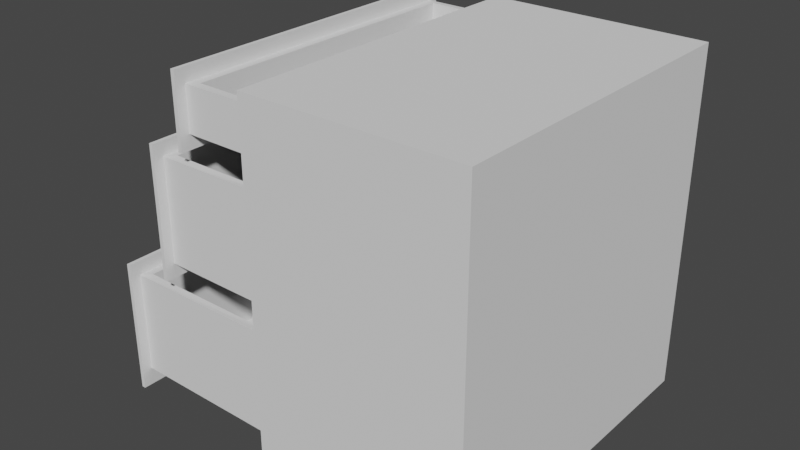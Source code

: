 # Source: Drawers.blend  (saved by Blender 2.90.8; exported with 4.5.12 LTS)
import bpy
from mathutils import Matrix  # noqa: F401  (used for matrix-valued properties, if any)

bpy.ops.wm.read_factory_settings(use_empty=True)
scene = bpy.context.scene
scene.name = 'Scene'

# ---- collections
col_collection = bpy.data.collections.new('Collection'); scene.collection.children.link(col_collection)

# ---- world
world_world = bpy.data.worlds.new('World'); scene.world = world_world
world_world.use_nodes = True; world_world.node_tree.nodes.clear()
_N = world_world.node_tree.nodes; _L = world_world.node_tree.links
n0 = _N.new('ShaderNodeOutputWorld'); n0.name = 'World Output'; n0.location = (300, 300)
n1 = _N.new('ShaderNodeBackground'); n1.name = 'Background'; n1.location = (10, 300)
n1.inputs[0].default_value = (0.05088, 0.05088, 0.05088, 1.0)
_L.new(n1.outputs[0], n0.inputs[0])
n0.is_active_output = True
world_world.color = (0.05088, 0.05088, 0.05088)
world_world.use_sun_shadow = False
world_world.sun_shadow_jitter_overblur = 0.0

# ---- meshes
me_bottom_drawer_002 = bpy.data.meshes.new('Bottom_Drawer.002')
me_bottom_drawer_002.from_pydata([(-0.207, -0.4165, -0.1758), (-0.207, 0.4165, -0.1758), (-0.207, -0.4165, 0.1642), (-0.207, 0.4165, 0.1642), (-0.197, -0.3916, -0.1304), (-0.197, 0.3916, -0.1304), (-0.1721, -0.3732, 0.1314), (-0.1721, 0.3732, 0.1314), (-0.197, 0.4165, -0.1758), (-0.197, -0.4165, -0.1758), (-0.197, 0.4165, 0.1642), (-0.197, -0.4165, 0.1642), (0.3457, 0.3916, -0.133), (0.3457, -0.3916, -0.133), (0.3207, 0.3732, 0.1314), (0.3207, -0.3732, 0.1314), (-0.197, -0.3916, 0.1288), (-0.197, 0.3916, 0.1288), (0.3457, -0.3916, 0.1314), (0.3457, 0.3916, 0.1314), (-0.1721, -0.3732, -0.1282), (-0.1721, 0.3732, -0.1282), (0.3207, 0.3732, -0.1282), (0.3207, -0.3732, -0.1282), (-0.2351, -0.05391, 0.07118), (-0.2351, -0.05391, 0.09604), (-0.2351, 0.06214, 0.07118), (-0.2351, 0.06214, 0.09604), (-0.2053, -0.05391, 0.07118), (-0.2053, -0.05391, 0.09604), (-0.2053, 0.06214, 0.07118), (-0.2053, 0.06214, 0.09604), (-0.2301, -0.04977, 0.07118), (-0.2301, -0.04977, 0.09604), (-0.2301, 0.058, 0.07118), (-0.2301, 0.058, 0.09604), (-0.2053, -0.04977, 0.07118), (-0.2053, -0.04977, 0.09604), (-0.2053, 0.058, 0.07118), (-0.2053, 0.058, 0.09604)], [], [(0, 2, 3, 1), (16, 4, 13, 18), (0, 1, 8, 9), (1, 3, 10, 8), (2, 0, 9, 11), (3, 2, 11, 10), (5, 4, 9, 8), (17, 5, 8, 10), (4, 16, 11, 9), (16, 17, 10, 11), (13, 12, 19, 18), (4, 5, 12, 13), (5, 17, 19, 12), (6, 7, 17, 16), (14, 15, 18, 19), (15, 6, 16, 18), (7, 14, 19, 17), (6, 15, 23, 20), (7, 6, 20, 21), (14, 7, 21, 22), (15, 14, 22, 23), (21, 20, 23, 22), (24, 25, 27, 26), (26, 27, 31, 30), (28, 29, 25, 24), (32, 34, 35, 33), (34, 38, 39, 35), (36, 32, 33, 37), (24, 26, 34, 32), (27, 25, 33, 35), (26, 30, 38, 34), (31, 27, 35, 39), (28, 24, 32, 36), (25, 29, 37, 33)])
_uv = me_bottom_drawer_002.uv_layers.new(name='UVMap')
_uv.uv.foreach_set('vector', [0.2892, 0.9917, 0.2892, 0.9095, 0.4907, 0.9095, 0.4907, 0.9917, 0.6969, 0.4291, 0.6343, 0.4291, 0.6337, 0.2978, 0.6975, 0.2978, 0.4908, 0.9094, 0.2892, 0.9094, 0.2892, 0.907, 0.4908, 0.907, 0.2865, 0.9917, 0.2865, 0.9094, 0.2889, 0.9094, 0.2889, 0.9917, 0.4935, 0.9094, 0.4935, 0.9917, 0.4911, 0.9917, 0.4911, 0.9094, 0.4907, 0.9943, 0.2892, 0.9943, 0.2892, 0.9919, 0.4907, 0.9919, 0.7906, 0.9724, 0.9801, 0.9724, 0.9862, 0.9834, 0.7846, 0.9834, 0.7906, 0.9098, 0.7906, 0.9724, 0.7846, 0.9834, 0.7846, 0.9012, 0.9801, 0.9724, 0.9801, 0.9098, 0.9862, 0.9012, 0.9862, 0.9834, 0.9801, 0.9098, 0.7906, 0.9098, 0.7846, 0.9012, 0.9862, 0.9012, 0.7852, 0.8306, 0.9747, 0.8306, 0.9747, 0.8944, 0.7852, 0.8944, 0.0314, 0.3387, 0.0314, 0.1492, 0.1625, 0.1492, 0.1625, 0.3387, 0.6325, 0.4343, 0.6951, 0.4343, 0.6957, 0.5656, 0.6319, 0.5656, 0.7668, 0.8498, 0.5859, 0.8498, 0.5814, 0.8438, 0.7713, 0.8438, 0.5859, 0.969, 0.7668, 0.969, 0.7713, 0.9751, 0.5814, 0.9751, 0.7668, 0.969, 0.7668, 0.8498, 0.7713, 0.8438, 0.7713, 0.9751, 0.5859, 0.8498, 0.5859, 0.969, 0.5814, 0.9751, 0.5814, 0.8438, 0.309, 0.7873, 0.309, 0.9065, 0.2463, 0.9065, 0.2463, 0.7873, 0.9223, 0.674, 0.7416, 0.674, 0.7416, 0.6113, 0.9223, 0.6113, 0.553, 0.787, 0.553, 0.9062, 0.4903, 0.9062, 0.4903, 0.787, 0.49, 0.7868, 0.3094, 0.7868, 0.3094, 0.7241, 0.49, 0.7241, 0.3092, 0.7872, 0.4899, 0.7872, 0.4899, 0.9062, 0.3092, 0.9062, 0.8383, 0.933, 0.8383, 0.939, 0.8103, 0.939, 0.8103, 0.933, 0.838, 0.946, 0.838, 0.94, 0.8452, 0.94, 0.8452, 0.946, 0.8038, 0.9462, 0.8038, 0.9402, 0.811, 0.9402, 0.811, 0.9462, 0.8373, 0.9462, 0.8113, 0.9462, 0.8113, 0.9402, 0.8373, 0.9402, 0.8392, 0.933, 0.8452, 0.933, 0.8452, 0.939, 0.8392, 0.939, 0.8038, 0.9331, 0.8098, 0.9331, 0.8098, 0.9392, 0.8038, 0.9392, 0.8383, 0.933, 0.8103, 0.933, 0.8113, 0.9318, 0.8373, 0.9318, 0.8103, 0.939, 0.8383, 0.939, 0.8373, 0.9402, 0.8113, 0.9402, 0.838, 0.946, 0.8452, 0.946, 0.8452, 0.947, 0.8392, 0.947, 0.8452, 0.94, 0.838, 0.94, 0.8392, 0.939, 0.8452, 0.939, 0.8038, 0.9462, 0.811, 0.9462, 0.8098, 0.9472, 0.8038, 0.9472, 0.811, 0.9402, 0.8038, 0.9402, 0.8038, 0.9392, 0.8098, 0.9392])
me_bottom_drawer_002.materials.append(None)
me_bottom_drawer_002.use_remesh_fix_poles = True
me_bottom_drawer_002.use_remesh_preserve_attributes = False
me_bottom_drawer_002.use_mirror_vertex_groups = False
me_bottom_drawer_002.update()
me_middle_drawer_002 = bpy.data.meshes.new('Middle_Drawer.002')
me_middle_drawer_002.from_pydata([(-0.207, -0.4165, -0.1665), (-0.207, -0.4165, 0.1635), (-0.207, 0.4165, 0.1635), (-0.207, 0.4165, -0.1665), (-0.197, -0.3916, -0.1312), (-0.1721, -0.3732, 0.1307), (-0.1721, 0.3732, 0.1307), (-0.197, 0.3916, -0.1312), (-0.197, -0.4165, -0.1665), (-0.197, -0.4165, 0.1635), (-0.197, 0.4165, 0.1635), (-0.197, 0.4165, -0.1665), (0.3457, -0.3916, -0.1337), (0.3207, -0.3732, 0.1307), (0.3207, 0.3732, 0.1307), (0.3457, 0.3916, -0.1337), (-0.197, -0.3916, 0.1281), (-0.197, 0.3916, 0.1281), (0.3457, -0.3916, 0.1307), (0.3457, 0.3916, 0.1307), (-0.1721, -0.3732, -0.1246), (-0.1721, 0.3732, -0.1246), (0.3207, -0.3732, -0.1246), (0.3207, 0.3732, -0.1246), (-0.2359, -0.05391, 0.05611), (-0.2359, -0.05391, 0.08097), (-0.2359, 0.06214, 0.05611), (-0.2359, 0.06214, 0.08097), (-0.2061, -0.05391, 0.05611), (-0.2061, -0.05391, 0.08097), (-0.2061, 0.06214, 0.05611), (-0.2061, 0.06214, 0.08097), (-0.2309, -0.04977, 0.05611), (-0.2309, -0.04977, 0.08097), (-0.2309, 0.058, 0.05611), (-0.2309, 0.058, 0.08097), (-0.2061, -0.04977, 0.05611), (-0.2061, -0.04977, 0.08097), (-0.2061, 0.058, 0.05611), (-0.2061, 0.058, 0.08097)], [], [(0, 1, 2, 3), (1, 0, 8, 9), (3, 2, 10, 11), (0, 3, 11, 8), (2, 1, 9, 10), (4, 16, 9, 8), (17, 7, 11, 10), (7, 4, 8, 11), (16, 17, 10, 9), (12, 15, 19, 18), (7, 17, 19, 15), (4, 7, 15, 12), (16, 4, 12, 18), (5, 6, 17, 16), (14, 13, 18, 19), (13, 5, 16, 18), (6, 14, 19, 17), (5, 13, 22, 20), (6, 5, 20, 21), (14, 6, 21, 23), (13, 14, 23, 22), (21, 20, 22, 23), (24, 25, 27, 26), (26, 27, 31, 30), (28, 29, 25, 24), (32, 34, 35, 33), (34, 38, 39, 35), (36, 32, 33, 37), (24, 26, 34, 32), (27, 25, 33, 35), (26, 30, 38, 34), (31, 27, 35, 39), (28, 24, 32, 36), (25, 29, 37, 33)])
_uv = me_middle_drawer_002.uv_layers.new(name='UVMap')
_uv.uv.foreach_set('vector', [0.7335, 0.5026, 0.7335, 0.4228, 0.9351, 0.4228, 0.9351, 0.5026, 0.5332, 0.7826, 0.5332, 0.7027, 0.5357, 0.7027, 0.5357, 0.7826, 0.7348, 0.7027, 0.7348, 0.7826, 0.7324, 0.7826, 0.7324, 0.7027, 0.7347, 0.7024, 0.5331, 0.7024, 0.5331, 0.7, 0.7347, 0.7, 0.5332, 0.7826, 0.7348, 0.7826, 0.7348, 0.785, 0.5332, 0.785, 0.6561, 0.6899, 0.6561, 0.6273, 0.6621, 0.6187, 0.6621, 0.6985, 0.4665, 0.6273, 0.4665, 0.6899, 0.4605, 0.6985, 0.4605, 0.6187, 0.4665, 0.6899, 0.6561, 0.6899, 0.6621, 0.6985, 0.4605, 0.6985, 0.6561, 0.6273, 0.4665, 0.6273, 0.4605, 0.6187, 0.6621, 0.6187, 0.927, 0.8277, 0.7375, 0.8277, 0.7375, 0.7638, 0.927, 0.7638, 0.7331, 0.2921, 0.6704, 0.2921, 0.6698, 0.1608, 0.7337, 0.1608, 0.9233, 0.2921, 0.7337, 0.2921, 0.7337, 0.1609, 0.9233, 0.1609, 0.9867, 0.2923, 0.924, 0.2923, 0.9234, 0.1609, 0.9873, 0.1609, 0.9224, 0.5742, 0.7415, 0.5742, 0.737, 0.5681, 0.9268, 0.5681, 0.7415, 0.6934, 0.9224, 0.6934, 0.9268, 0.6995, 0.737, 0.6995, 0.9224, 0.6934, 0.9224, 0.5742, 0.9268, 0.5681, 0.9268, 0.6995, 0.7415, 0.5742, 0.7415, 0.6934, 0.737, 0.6995, 0.737, 0.5681, 0.9903, 0.5755, 0.9903, 0.6948, 0.9286, 0.6948, 0.9286, 0.5755, 0.7433, 0.5061, 0.9239, 0.5061, 0.9239, 0.5678, 0.7433, 0.5678, 0.6752, 0.6935, 0.6752, 0.5742, 0.7368, 0.5742, 0.7368, 0.6935, 0.9223, 0.7626, 0.7417, 0.7626, 0.7417, 0.701, 0.9223, 0.701, 0.7337, 0.2982, 0.9143, 0.2982, 0.9143, 0.4173, 0.7337, 0.4173, 0.663, 0.9046, 0.663, 0.8986, 0.691, 0.8986, 0.691, 0.9046, 0.6639, 0.8913, 0.6639, 0.8973, 0.6567, 0.8973, 0.6567, 0.8913, 0.6974, 0.8914, 0.6974, 0.8974, 0.6902, 0.8974, 0.6902, 0.8914, 0.664, 0.8914, 0.69, 0.8914, 0.69, 0.8974, 0.664, 0.8974, 0.6627, 0.9043, 0.6567, 0.9043, 0.6567, 0.8983, 0.6627, 0.8983, 0.6974, 0.9044, 0.6914, 0.9044, 0.6914, 0.8984, 0.6974, 0.8984, 0.663, 0.9046, 0.691, 0.9046, 0.69, 0.9058, 0.664, 0.9058, 0.691, 0.8986, 0.663, 0.8986, 0.664, 0.8974, 0.69, 0.8974, 0.6639, 0.8913, 0.6567, 0.8913, 0.6567, 0.8903, 0.6627, 0.8903, 0.6567, 0.8973, 0.6639, 0.8973, 0.6627, 0.8983, 0.6567, 0.8983, 0.6974, 0.8914, 0.6902, 0.8914, 0.6914, 0.8904, 0.6974, 0.8904, 0.6902, 0.8974, 0.6974, 0.8974, 0.6974, 0.8984, 0.6914, 0.8984])
me_middle_drawer_002.materials.append(None)
me_middle_drawer_002.use_remesh_fix_poles = True
me_middle_drawer_002.use_remesh_preserve_attributes = False
me_middle_drawer_002.use_mirror_vertex_groups = False
me_middle_drawer_002.update()
me_top_drawer_002 = bpy.data.meshes.new('Top_Drawer.002')
me_top_drawer_002.from_pydata([(-0.207, -0.4165, 0.08843), (-0.207, 0.4165, 0.08843), (-0.207, -0.4165, -0.09076), (-0.207, 0.4165, -0.09076), (-0.1721, -0.3732, 0.0541), (-0.1721, 0.3732, 0.0541), (-0.197, -0.3916, -0.05536), (-0.197, 0.3916, -0.05536), (-0.197, -0.4165, 0.08843), (-0.197, 0.4165, 0.08843), (-0.197, -0.4165, -0.09076), (-0.197, 0.4165, -0.09076), (0.3207, -0.3732, 0.0541), (0.3207, 0.3732, 0.0541), (0.3457, -0.3916, -0.05642), (0.3457, 0.3916, -0.05642), (-0.197, -0.3916, 0.05304), (-0.197, 0.3916, 0.05304), (0.3457, -0.3916, 0.0541), (0.3457, 0.3916, 0.0541), (-0.1721, -0.3732, -0.04945), (-0.1721, 0.3732, -0.04945), (0.3207, -0.3732, -0.04945), (0.3207, 0.3732, -0.04945), (-0.2359, -0.05391, 0.008515), (-0.2359, -0.05391, 0.03337), (-0.2359, 0.06214, 0.008515), (-0.2359, 0.06214, 0.03337), (-0.2061, -0.05391, 0.008515), (-0.2061, -0.05391, 0.03337), (-0.2061, 0.06214, 0.008515), (-0.2061, 0.06214, 0.03337), (-0.2309, -0.04977, 0.008515), (-0.2309, -0.04977, 0.03337), (-0.2309, 0.058, 0.008515), (-0.2309, 0.058, 0.03337), (-0.2061, -0.04977, 0.008515), (-0.2061, -0.04977, 0.03337), (-0.2061, 0.058, 0.008515), (-0.2061, 0.058, 0.03337)], [], [(2, 0, 1, 3), (7, 17, 19, 15), (1, 0, 8, 9), (0, 2, 10, 8), (3, 1, 9, 11), (2, 3, 11, 10), (16, 17, 9, 8), (6, 16, 8, 10), (17, 7, 11, 9), (7, 6, 10, 11), (14, 15, 19, 18), (6, 7, 15, 14), (16, 6, 14, 18), (4, 5, 17, 16), (13, 12, 18, 19), (5, 13, 19, 17), (12, 4, 16, 18), (13, 5, 21, 23), (5, 4, 20, 21), (4, 12, 22, 20), (12, 13, 23, 22), (21, 20, 22, 23), (24, 25, 27, 26), (26, 27, 31, 30), (28, 29, 25, 24), (32, 34, 35, 33), (34, 38, 39, 35), (36, 32, 33, 37), (24, 26, 34, 32), (27, 25, 33, 35), (26, 30, 38, 34), (31, 27, 35, 39), (28, 24, 32, 36), (25, 29, 37, 33)])
_uv = me_top_drawer_002.uv_layers.new(name='UVMap')
_uv.uv.foreach_set('vector', [0.2224, 0.7019, 0.2224, 0.7451, 0.02078, 0.7451, 0.02078, 0.7019, 0.2421, 0.8794, 0.2159, 0.8794, 0.2157, 0.7481, 0.2424, 0.7481, 0.02085, 0.7452, 0.2224, 0.7452, 0.2224, 0.7476, 0.02085, 0.7476, 0.2224, 0.7451, 0.2224, 0.7018, 0.2248, 0.7018, 0.2248, 0.7451, 0.02076, 0.7018, 0.02076, 0.7452, 0.01834, 0.7452, 0.01834, 0.7018, 0.02002, 0.6993, 0.2216, 0.6993, 0.2216, 0.7017, 0.02002, 0.7017, 0.2166, 0.9239, 0.02701, 0.9239, 0.02099, 0.9153, 0.2226, 0.9153, 0.2166, 0.9501, 0.2166, 0.9239, 0.2226, 0.9153, 0.2226, 0.9586, 0.02701, 0.9239, 0.02701, 0.9501, 0.02099, 0.9586, 0.02099, 0.9153, 0.02701, 0.9501, 0.2166, 0.9501, 0.2226, 0.9586, 0.02099, 0.9586, 0.02603, 0.8797, 0.2156, 0.8797, 0.2156, 0.9064, 0.02603, 0.9064, 0.02623, 0.7483, 0.2158, 0.7483, 0.2158, 0.8794, 0.02623, 0.8794, 0.9888, 0.4502, 0.9626, 0.4502, 0.9623, 0.3189, 0.989, 0.3189, 0.9608, 0.02046, 0.7801, 0.02046, 0.7756, 0.01442, 0.9652, 0.01442, 0.7801, 0.1395, 0.9608, 0.1395, 0.9652, 0.1456, 0.7756, 0.1456, 0.7801, 0.02046, 0.7801, 0.1395, 0.7756, 0.1456, 0.7756, 0.01442, 0.9608, 0.1395, 0.9608, 0.02046, 0.9652, 0.01442, 0.9652, 0.1456, 0.2018, 0.6969, 0.2018, 0.5777, 0.2268, 0.5777, 0.2268, 0.6969, 0.4086, 0.722, 0.228, 0.722, 0.228, 0.6969, 0.4086, 0.6969, 0.4092, 0.697, 0.4092, 0.5778, 0.4342, 0.5778, 0.4342, 0.697, 0.4086, 0.5776, 0.2279, 0.5776, 0.2279, 0.5526, 0.4086, 0.5526, 0.2279, 0.5777, 0.4085, 0.5777, 0.4085, 0.6968, 0.2279, 0.6968, 0.1377, 0.9308, 0.1377, 0.9368, 0.1097, 0.9368, 0.1097, 0.9308, 0.137, 0.9441, 0.137, 0.938, 0.1442, 0.938, 0.1442, 0.9441, 0.1031, 0.9439, 0.1031, 0.9379, 0.1103, 0.9379, 0.1103, 0.9439, 0.1367, 0.944, 0.1107, 0.944, 0.1107, 0.938, 0.1367, 0.938, 0.1382, 0.931, 0.1442, 0.931, 0.1442, 0.937, 0.1382, 0.937, 0.1031, 0.9309, 0.1091, 0.9309, 0.1091, 0.9369, 0.1031, 0.9369, 0.1377, 0.9308, 0.1097, 0.9308, 0.1107, 0.9296, 0.1367, 0.9296, 0.1097, 0.9368, 0.1377, 0.9368, 0.1367, 0.938, 0.1107, 0.938, 0.137, 0.9441, 0.1442, 0.9441, 0.1442, 0.9451, 0.1382, 0.9451, 0.1442, 0.938, 0.137, 0.938, 0.1382, 0.937, 0.1442, 0.937, 0.1031, 0.9439, 0.1103, 0.9439, 0.1091, 0.9449, 0.1031, 0.9449, 0.1103, 0.9379, 0.1031, 0.9379, 0.1031, 0.9369, 0.1091, 0.9369])
me_top_drawer_002.materials.append(None)
me_top_drawer_002.use_remesh_fix_poles = True
me_top_drawer_002.use_remesh_preserve_attributes = False
me_top_drawer_002.use_mirror_vertex_groups = False
me_top_drawer_002.update()
me_main_drawer_compartment_002 = bpy.data.meshes.new('Main_Drawer_Compartment.002')
me_main_drawer_compartment_002.from_pydata([(-0.2708, -0.4165, -0.4675), (-0.2708, -0.4165, 0.3929), (-0.2708, 0.4165, -0.4675), (-0.2708, 0.4165, 0.3929), (0.2758, -0.4165, -0.4675), (0.2758, -0.4165, 0.3929), (0.2758, 0.4165, -0.4675), (0.2758, 0.4165, 0.3929), (-0.2708, -0.4165, -0.131), (-0.2708, -0.4165, 0.2055), (-0.2708, 0.4165, 0.2055), (-0.2708, 0.4165, -0.131), (0.2758, 0.4165, 0.2055), (0.2758, 0.4165, -0.131), (0.2758, -0.4165, 0.2055), (0.2758, -0.4165, -0.131), (-0.2708, -0.4082, -0.4568), (-0.2708, -0.4082, 0.3822), (-0.2708, 0.4082, -0.4568), (-0.2708, 0.4082, 0.3822), (0.2658, -0.4082, -0.4568), (0.2658, -0.4082, 0.3822), (0.2658, 0.4082, -0.4568), (0.2658, 0.4082, 0.3822), (-0.2708, -0.4082, -0.131), (-0.2708, -0.4082, 0.2055), (-0.2708, 0.4082, 0.2055), (-0.2708, 0.4082, -0.131), (0.2658, 0.4082, 0.2055), (0.2658, 0.4082, -0.131), (0.2658, -0.4082, 0.2055), (0.2658, -0.4082, -0.131)], [], [(10, 3, 7, 12), (12, 7, 5, 14), (2, 6, 4, 0), (7, 3, 1, 5), (14, 5, 1, 9), (4, 15, 8, 0), (15, 14, 9, 8), (6, 13, 15, 4), (13, 12, 14, 15), (2, 11, 13, 6), (11, 10, 12, 13), (26, 28, 23, 19), (28, 30, 21, 23), (18, 16, 20, 22), (23, 21, 17, 19), (30, 25, 17, 21), (20, 16, 24, 31), (31, 24, 25, 30), (22, 20, 31, 29), (29, 31, 30, 28), (18, 22, 29, 27), (27, 29, 28, 26), (2, 0, 16, 18), (1, 3, 19, 17), (9, 1, 17, 25), (11, 2, 18, 27), (0, 8, 24, 16), (8, 9, 25, 24), (3, 10, 26, 19), (10, 11, 27, 26)])
_uv = me_main_drawer_compartment_002.uv_layers.new(name='UVMap')
_uv.uv.foreach_set('vector', [0.1864, 0.179, 0.1864, 0.1232, 0.3492, 0.1232, 0.3492, 0.179, 0.1862, 0.6506, 0.1862, 0.6923, 0.001009, 0.6922, 0.001036, 0.6505, 0.1864, 0.3795, 0.1863, 0.501, 0.001133, 0.5009, 0.001211, 0.3794, 0.1868, 0.001286, 0.1864, 0.1232, 0.0005705, 0.1225, 0.00104, 0.0005705, 0.4845, 0.3673, 0.4845, 0.4126, 0.3524, 0.4126, 0.3524, 0.3673, 0.4845, 0.2046, 0.4845, 0.2859, 0.3524, 0.2859, 0.3524, 0.2046, 0.4845, 0.2859, 0.4845, 0.3673, 0.3524, 0.3673, 0.3524, 0.2859, 0.1863, 0.501, 0.1863, 0.5758, 0.001084, 0.5757, 0.001133, 0.5009, 0.1863, 0.5758, 0.1862, 0.6506, 0.001036, 0.6505, 0.001084, 0.5757, 0.1864, 0.3795, 0.1864, 0.2793, 0.3492, 0.2793, 0.3492, 0.3795, 0.1864, 0.2793, 0.1864, 0.179, 0.3492, 0.179, 0.3492, 0.2793, 0.4857, 0.3647, 0.6154, 0.3647, 0.6154, 0.4075, 0.4857, 0.4075, 0.5478, 0.04329, 0.3503, 0.04329, 0.3503, 0.0005705, 0.5478, 0.0005705, 0.554, 0.002619, 0.7514, 0.002619, 0.7514, 0.1324, 0.554, 0.1324, 0.42, 0.5453, 0.2226, 0.5453, 0.2226, 0.4155, 0.42, 0.4155, 0.6154, 0.4513, 0.4857, 0.4513, 0.4857, 0.4086, 0.6154, 0.4086, 0.6154, 0.6115, 0.4857, 0.6115, 0.4857, 0.5327, 0.6154, 0.5327, 0.6154, 0.5327, 0.4857, 0.5327, 0.4857, 0.4513, 0.6154, 0.4513, 0.5478, 0.2034, 0.3503, 0.2034, 0.3503, 0.1247, 0.5478, 0.1247, 0.5478, 0.1247, 0.3503, 0.1247, 0.3503, 0.04329, 0.5478, 0.04329, 0.4857, 0.2046, 0.6154, 0.2046, 0.6154, 0.2834, 0.4857, 0.2834, 0.4857, 0.2834, 0.6154, 0.2834, 0.6154, 0.3647, 0.4857, 0.3647, 0.1864, 0.3795, 0.001211, 0.3794, 0.003662, 0.3762, 0.1839, 0.3763, 0.0005705, 0.1225, 0.1864, 0.1232, 0.1839, 0.1264, 0.003038, 0.1257, 0.3524, 0.3673, 0.3524, 0.4126, 0.3503, 0.41, 0.3503, 0.3673, 0.1864, 0.2793, 0.1864, 0.3795, 0.1839, 0.3763, 0.1839, 0.2793, 0.3524, 0.2046, 0.3524, 0.2859, 0.3503, 0.2859, 0.3503, 0.2072, 0.3524, 0.2859, 0.3524, 0.3673, 0.3503, 0.3673, 0.3503, 0.2859, 0.1864, 0.1232, 0.1864, 0.179, 0.1839, 0.179, 0.1839, 0.1264, 0.1864, 0.179, 0.1864, 0.2793, 0.1839, 0.2793, 0.1839, 0.179])
me_main_drawer_compartment_002.use_remesh_fix_poles = True
me_main_drawer_compartment_002.use_remesh_preserve_attributes = False
me_main_drawer_compartment_002.use_mirror_vertex_groups = False
me_main_drawer_compartment_002.update()

# ---- objects
ob_drawer_bottom = bpy.data.objects.new('Drawer_Bottom', me_bottom_drawer_002)
ob_drawer_middle = bpy.data.objects.new('Drawer_Middle', me_middle_drawer_002)
ob_drawer_top = bpy.data.objects.new('Drawer_Top', me_top_drawer_002)
ob_main_drawer_compartment = bpy.data.objects.new('Main_Drawer_Compartment', me_main_drawer_compartment_002)

# ---- transforms, parenting, visibility, modifiers, constraints
ob_drawer_bottom.location = (-0.47, -0.01042, -0.3552)
ob_drawer_bottom.lineart.crease_threshold = 0.0
_c = ob_drawer_bottom.constraints.new('LIMIT_LOCATION'); _c.name = 'Limit Location'
_c.influence = 0.515
_c.use_min_x = True
_c.use_max_x = True
_c.min_x = -0.47
_c.max_x = -0.065
_c.use_transform_limit = True
ob_drawer_middle.location = (-0.3367, -0.01042, -0.01793)
ob_drawer_middle.lineart.crease_threshold = 0.0
_c = ob_drawer_middle.constraints.new('LIMIT_LOCATION'); _c.name = 'Limit Location'
_c.influence = 0.515
_c.use_min_x = True
_c.use_max_x = True
_c.min_x = -0.47
_c.max_x = -0.065
_c.use_transform_limit = True
ob_drawer_top.location = (-0.2421, -0.01042, 0.2413)
ob_drawer_top.lineart.crease_threshold = 0.0
_c = ob_drawer_top.constraints.new('LIMIT_LOCATION'); _c.name = 'Limit Location'
_c.influence = 0.515
_c.use_min_x = True
_c.use_max_x = True
_c.min_x = -0.47
_c.max_x = -0.065
_c.use_transform_limit = True
ob_main_drawer_compartment.location = (0.01221, -0.01042, -0.06303)
ob_main_drawer_compartment.lineart.crease_threshold = 0.0

# ---- collection membership
col_collection.objects.link(ob_drawer_bottom)
col_collection.objects.link(ob_drawer_middle)
col_collection.objects.link(ob_drawer_top)
col_collection.objects.link(ob_main_drawer_compartment)

# ---- scene / render settings (as saved in the file)
scene.frame_start = 1; scene.frame_end = 30; scene.frame_set(0)
scene.render.engine = 'BLENDER_EEVEE_NEXT'
scene.cycles.use_denoising = False
scene.cycles.samples = 128
scene.cycles.sampling_pattern = 'TABULATED_SOBOL'
scene.cycles.use_adaptive_sampling = False
scene.cycles.use_light_tree = False
scene.view_settings.view_transform = 'Filmic'
bpy.context.view_layer.update()

# ---- added for rendering (the .blend has no active camera and no usable light): camera, sun
cam_auto = bpy.data.cameras.new('AutoCamera')
cam_auto.lens = 50.0
cam_auto.sensor_width = 36.0
cam_auto.clip_end = 1000.0
ob_auto_camera = bpy.data.objects.new('AutoCamera', cam_auto)
scene.collection.objects.link(ob_auto_camera)
ob_auto_camera.location = (1.23116, -1.73807, 1.05126)
ob_auto_camera.rotation_euler = (1.09748, -7.21219e-08, 0.694738)
scene.camera = ob_auto_camera
light_auto_sun = bpy.data.lights.new('AutoSun', 'SUN')
light_auto_sun.energy = 3.0
light_auto_sun.angle = 0.0523599
ob_auto_sun = bpy.data.objects.new('AutoSun', light_auto_sun)
scene.collection.objects.link(ob_auto_sun)
ob_auto_sun.rotation_euler = (0.872665, 0.174533, 0.523599)
bpy.context.view_layer.update()
